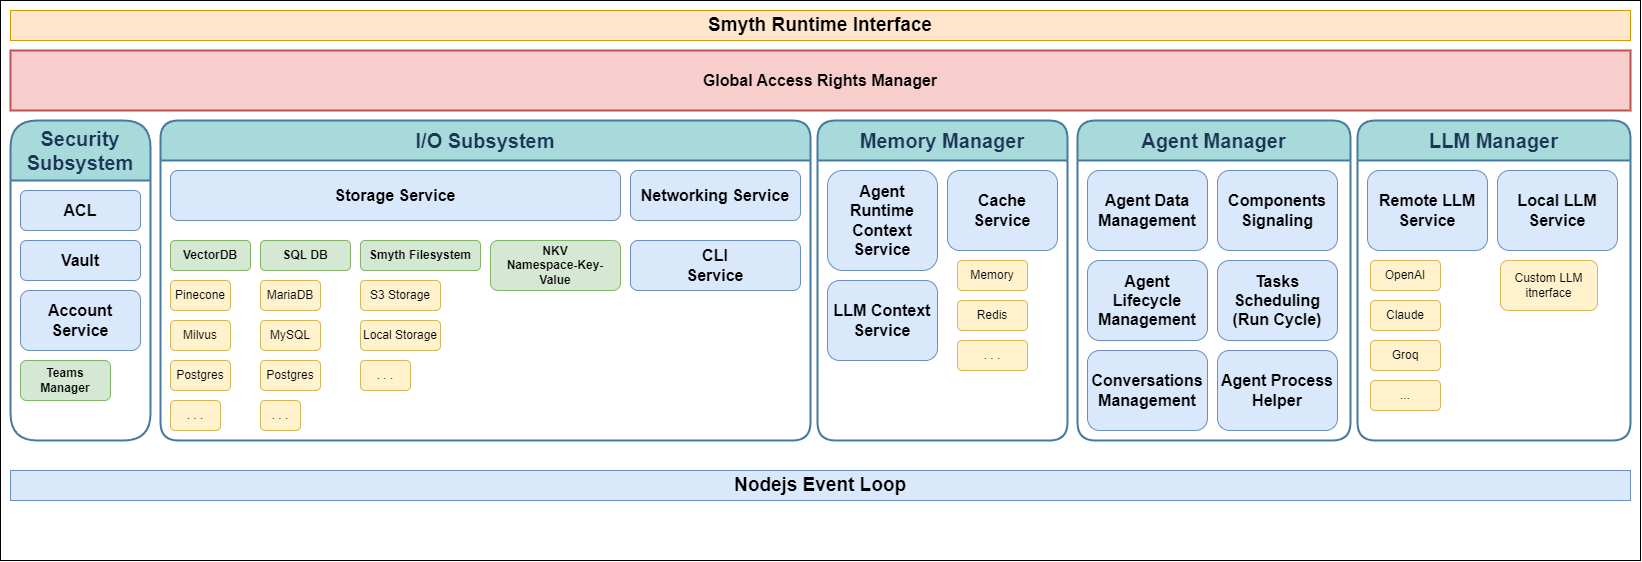

The diagram above was exported from draw.io. Its source (the exported page's mxGraphModel, read from the mxfile embedded in the PNG):
<mxGraphModel dx="2046" dy="1181" grid="1" gridSize="10" guides="1" tooltips="1" connect="1" arrows="1" fold="1" page="1" pageScale="1" pageWidth="1654" pageHeight="2336" math="0" shadow="0">
  <root>
    <mxCell id="0" />
    <mxCell id="1" parent="0" />
    <mxCell id="2" value="" style="rounded=0;whiteSpace=wrap;html=1;movable=1;resizable=1;rotatable=1;deletable=1;editable=1;locked=0;connectable=1;" vertex="1" parent="1">
      <mxGeometry width="1640" height="560" as="geometry" />
    </mxCell>
    <mxCell id="3" value="&lt;font style=&quot;font-size: 20px;&quot;&gt;I/O Subsystem&lt;/font&gt;" style="swimlane;whiteSpace=wrap;html=1;startSize=40;rounded=1;labelBackgroundColor=none;fillColor=#A8DADC;strokeColor=#457B9D;fontColor=#1D3557;strokeWidth=2;" vertex="1" parent="1">
      <mxGeometry x="160" y="120" width="650" height="320" as="geometry" />
    </mxCell>
    <mxCell id="4" value="&lt;b&gt;&lt;font style=&quot;font-size: 16px;&quot;&gt;Storage Service&lt;/font&gt;&lt;/b&gt;" style="rounded=1;whiteSpace=wrap;html=1;strokeColor=#6c8ebf;fillColor=#dae8fc;" vertex="1" parent="3">
      <mxGeometry x="10" y="50" width="450" height="50" as="geometry" />
    </mxCell>
    <mxCell id="5" value="VectorDB" style="rounded=1;whiteSpace=wrap;html=1;strokeColor=#82b366;fillColor=#d5e8d4;fontStyle=1" vertex="1" parent="3">
      <mxGeometry x="10" y="120" width="80" height="30" as="geometry" />
    </mxCell>
    <mxCell id="6" value="SQL DB" style="rounded=1;whiteSpace=wrap;html=1;strokeColor=#82b366;fillColor=#d5e8d4;fontStyle=1" vertex="1" parent="3">
      <mxGeometry x="100" y="120" width="90" height="30" as="geometry" />
    </mxCell>
    <mxCell id="7" value="Smyth Filesystem" style="rounded=1;whiteSpace=wrap;html=1;strokeColor=#82b366;fillColor=#d5e8d4;fontStyle=1" vertex="1" parent="3">
      <mxGeometry x="200" y="120" width="120" height="30" as="geometry" />
    </mxCell>
    <mxCell id="8" value="S3 Storage" style="rounded=1;whiteSpace=wrap;html=1;strokeColor=#d6b656;fillColor=#fff2cc;" vertex="1" parent="3">
      <mxGeometry x="200" y="160" width="80" height="30" as="geometry" />
    </mxCell>
    <mxCell id="9" value="Local Storage" style="rounded=1;whiteSpace=wrap;html=1;strokeColor=#d6b656;fillColor=#fff2cc;" vertex="1" parent="3">
      <mxGeometry x="200" y="200" width="80" height="30" as="geometry" />
    </mxCell>
    <mxCell id="10" value="MariaDB" style="rounded=1;whiteSpace=wrap;html=1;strokeColor=#d6b656;fillColor=#fff2cc;" vertex="1" parent="3">
      <mxGeometry x="100" y="160" width="60" height="30" as="geometry" />
    </mxCell>
    <mxCell id="11" value="Postgres" style="rounded=1;whiteSpace=wrap;html=1;strokeColor=#d6b656;fillColor=#fff2cc;" vertex="1" parent="3">
      <mxGeometry x="10" y="240" width="60" height="30" as="geometry" />
    </mxCell>
    <mxCell id="12" value="Pinecone" style="rounded=1;whiteSpace=wrap;html=1;strokeColor=#d6b656;fillColor=#fff2cc;" vertex="1" parent="3">
      <mxGeometry x="10" y="160" width="60" height="30" as="geometry" />
    </mxCell>
    <mxCell id="13" value="Milvus" style="rounded=1;whiteSpace=wrap;html=1;strokeColor=#d6b656;fillColor=#fff2cc;" vertex="1" parent="3">
      <mxGeometry x="10" y="200" width="60" height="30" as="geometry" />
    </mxCell>
    <mxCell id="14" value="MySQL" style="rounded=1;whiteSpace=wrap;html=1;strokeColor=#d6b656;fillColor=#fff2cc;" vertex="1" parent="3">
      <mxGeometry x="100" y="200" width="60" height="30" as="geometry" />
    </mxCell>
    <mxCell id="15" value=". . ." style="rounded=1;whiteSpace=wrap;html=1;strokeColor=#d6b656;fillColor=#fff2cc;" vertex="1" parent="3">
      <mxGeometry x="200" y="240" width="50" height="30" as="geometry" />
    </mxCell>
    <mxCell id="16" value=". . ." style="rounded=1;whiteSpace=wrap;html=1;strokeColor=#d6b656;fillColor=#fff2cc;" vertex="1" parent="3">
      <mxGeometry x="100" y="280" width="40" height="30" as="geometry" />
    </mxCell>
    <mxCell id="17" value=". . ." style="rounded=1;whiteSpace=wrap;html=1;strokeColor=#d6b656;fillColor=#fff2cc;" vertex="1" parent="3">
      <mxGeometry x="10" y="280" width="50" height="30" as="geometry" />
    </mxCell>
    <mxCell id="18" value="Postgres" style="rounded=1;whiteSpace=wrap;html=1;strokeColor=#d6b656;fillColor=#fff2cc;" vertex="1" parent="3">
      <mxGeometry x="100" y="240" width="60" height="30" as="geometry" />
    </mxCell>
    <mxCell id="19" value="&lt;b&gt;&lt;font style=&quot;font-size: 16px;&quot;&gt;Networking Service&lt;/font&gt;&lt;/b&gt;" style="rounded=1;whiteSpace=wrap;html=1;strokeColor=#6c8ebf;fillColor=#dae8fc;" vertex="1" parent="3">
      <mxGeometry x="470" y="50" width="170" height="50" as="geometry" />
    </mxCell>
    <mxCell id="20" value="&lt;b&gt;&lt;font style=&quot;font-size: 16px;&quot;&gt;CLI &lt;br&gt;Service&lt;/font&gt;&lt;/b&gt;" style="rounded=1;whiteSpace=wrap;html=1;strokeColor=#6c8ebf;fillColor=#dae8fc;" vertex="1" parent="3">
      <mxGeometry x="470" y="120" width="170" height="50" as="geometry" />
    </mxCell>
    <mxCell id="21" value="&lt;font style=&quot;font-size: 20px;&quot;&gt;Memory Manager&lt;/font&gt;" style="swimlane;whiteSpace=wrap;html=1;startSize=40;rounded=1;labelBackgroundColor=none;fillColor=#A8DADC;strokeColor=#457B9D;fontColor=#1D3557;strokeWidth=2;" vertex="1" parent="1">
      <mxGeometry x="817" y="120" width="250" height="320" as="geometry" />
    </mxCell>
    <mxCell id="22" value="&lt;b&gt;&lt;font style=&quot;font-size: 16px;&quot;&gt;LLM Context Service&lt;/font&gt;&lt;/b&gt;" style="rounded=1;whiteSpace=wrap;html=1;strokeColor=#6c8ebf;fillColor=#dae8fc;" vertex="1" parent="21">
      <mxGeometry x="10" y="160" width="110" height="80" as="geometry" />
    </mxCell>
    <mxCell id="23" value="&lt;b&gt;&lt;font style=&quot;font-size: 16px;&quot;&gt;Cache Service&lt;/font&gt;&lt;/b&gt;" style="rounded=1;whiteSpace=wrap;html=1;strokeColor=#6c8ebf;fillColor=#dae8fc;" vertex="1" parent="21">
      <mxGeometry x="130" y="50" width="110" height="80" as="geometry" />
    </mxCell>
    <mxCell id="24" value="Memory" style="rounded=1;whiteSpace=wrap;html=1;strokeColor=#d6b656;fillColor=#fff2cc;" vertex="1" parent="21">
      <mxGeometry x="140" y="140" width="70" height="30" as="geometry" />
    </mxCell>
    <mxCell id="25" value="Redis" style="rounded=1;whiteSpace=wrap;html=1;strokeColor=#d6b656;fillColor=#fff2cc;" vertex="1" parent="21">
      <mxGeometry x="140" y="180" width="70" height="30" as="geometry" />
    </mxCell>
    <mxCell id="26" value=". . ." style="rounded=1;whiteSpace=wrap;html=1;strokeColor=#d6b656;fillColor=#fff2cc;" vertex="1" parent="21">
      <mxGeometry x="140" y="220" width="70" height="30" as="geometry" />
    </mxCell>
    <mxCell id="27" value="&lt;b&gt;&lt;font style=&quot;font-size: 16px;&quot;&gt;Agent Runtime Context Service&lt;/font&gt;&lt;/b&gt;" style="rounded=1;whiteSpace=wrap;html=1;strokeColor=#6c8ebf;fillColor=#dae8fc;" vertex="1" parent="21">
      <mxGeometry x="10" y="50" width="110" height="100" as="geometry" />
    </mxCell>
    <mxCell id="28" value="&lt;font style=&quot;font-size: 20px;&quot;&gt;Agent Manager&lt;/font&gt;" style="swimlane;whiteSpace=wrap;html=1;startSize=40;rounded=1;labelBackgroundColor=none;fillColor=#A8DADC;strokeColor=#457B9D;fontColor=#1D3557;strokeWidth=2;" vertex="1" parent="1">
      <mxGeometry x="1077" y="120" width="273" height="320" as="geometry" />
    </mxCell>
    <mxCell id="29" value="&lt;b&gt;&lt;font style=&quot;font-size: 16px;&quot;&gt;Components Signaling&lt;/font&gt;&lt;/b&gt;" style="rounded=1;whiteSpace=wrap;html=1;strokeColor=#6c8ebf;fillColor=#dae8fc;" vertex="1" parent="28">
      <mxGeometry x="140" y="50" width="120" height="80" as="geometry" />
    </mxCell>
    <mxCell id="30" value="&lt;b&gt;&lt;font style=&quot;font-size: 16px;&quot;&gt;Agent Lifecycle Management&lt;/font&gt;&lt;/b&gt;" style="rounded=1;whiteSpace=wrap;html=1;strokeColor=#6c8ebf;fillColor=#dae8fc;" vertex="1" parent="28">
      <mxGeometry x="10" y="140" width="120" height="80" as="geometry" />
    </mxCell>
    <mxCell id="31" value="&lt;span style=&quot;font-size: 16px;&quot;&gt;&lt;b&gt;Tasks Scheduling&lt;br&gt;(Run Cycle)&lt;br&gt;&lt;/b&gt;&lt;/span&gt;" style="rounded=1;whiteSpace=wrap;html=1;strokeColor=#6c8ebf;fillColor=#dae8fc;" vertex="1" parent="28">
      <mxGeometry x="140" y="140" width="120" height="80" as="geometry" />
    </mxCell>
    <mxCell id="32" value="&lt;b&gt;&lt;font style=&quot;font-size: 16px;&quot;&gt;Agent Data Management&lt;/font&gt;&lt;/b&gt;" style="rounded=1;whiteSpace=wrap;html=1;strokeColor=#6c8ebf;fillColor=#dae8fc;" vertex="1" parent="28">
      <mxGeometry x="10" y="50" width="120" height="80" as="geometry" />
    </mxCell>
    <mxCell id="33" value="&lt;span style=&quot;font-size: 19px;&quot;&gt;&lt;b&gt;Smyth Runtime Interface&lt;/b&gt;&lt;/span&gt;" style="rounded=0;whiteSpace=wrap;html=1;strokeColor=#d79b00;fillColor=#ffe6cc;" vertex="1" parent="1">
      <mxGeometry x="10" y="10" width="1620" height="30" as="geometry" />
    </mxCell>
    <mxCell id="34" value="&lt;span style=&quot;font-size: 19px;&quot;&gt;&lt;b&gt;Nodejs Event Loop&lt;/b&gt;&lt;/span&gt;" style="rounded=0;whiteSpace=wrap;html=1;strokeColor=#6c8ebf;fillColor=#dae8fc;" vertex="1" parent="1">
      <mxGeometry x="10" y="470" width="1620" height="30" as="geometry" />
    </mxCell>
    <mxCell id="35" value="&lt;b&gt;&lt;font style=&quot;font-size: 16px;&quot;&gt;Global Access Rights Manager&lt;/font&gt;&lt;/b&gt;" style="rounded=0;whiteSpace=wrap;html=1;strokeColor=#b85450;fillColor=#f8cecc;strokeWidth=2;" vertex="1" parent="1">
      <mxGeometry x="10" y="50" width="1620" height="60" as="geometry" />
    </mxCell>
    <mxCell id="36" value="&lt;font style=&quot;font-size: 20px;&quot;&gt;LLM Manager&lt;/font&gt;" style="swimlane;whiteSpace=wrap;html=1;startSize=40;rounded=1;labelBackgroundColor=none;fillColor=#A8DADC;strokeColor=#457B9D;fontColor=#1D3557;strokeWidth=2;" vertex="1" parent="1">
      <mxGeometry x="1357" y="120" width="273" height="320" as="geometry" />
    </mxCell>
    <mxCell id="37" value="&lt;b&gt;&lt;font style=&quot;font-size: 16px;&quot;&gt;Local LLM Service&lt;/font&gt;&lt;/b&gt;" style="rounded=1;whiteSpace=wrap;html=1;strokeColor=#6c8ebf;fillColor=#dae8fc;" vertex="1" parent="36">
      <mxGeometry x="140" y="50" width="120" height="80" as="geometry" />
    </mxCell>
    <mxCell id="38" value="&lt;b&gt;&lt;font style=&quot;font-size: 16px;&quot;&gt;Remote LLM Service&lt;/font&gt;&lt;/b&gt;" style="rounded=1;whiteSpace=wrap;html=1;strokeColor=#6c8ebf;fillColor=#dae8fc;" vertex="1" parent="36">
      <mxGeometry x="10" y="50" width="120" height="80" as="geometry" />
    </mxCell>
    <mxCell id="39" value="OpenAI" style="rounded=1;whiteSpace=wrap;html=1;strokeColor=#d6b656;fillColor=#fff2cc;" vertex="1" parent="36">
      <mxGeometry x="13" y="140" width="70" height="30" as="geometry" />
    </mxCell>
    <mxCell id="40" value="Claude" style="rounded=1;whiteSpace=wrap;html=1;strokeColor=#d6b656;fillColor=#fff2cc;" vertex="1" parent="36">
      <mxGeometry x="13" y="180" width="70" height="30" as="geometry" />
    </mxCell>
    <mxCell id="41" value="Groq" style="rounded=1;whiteSpace=wrap;html=1;strokeColor=#d6b656;fillColor=#fff2cc;" vertex="1" parent="36">
      <mxGeometry x="13" y="220" width="70" height="30" as="geometry" />
    </mxCell>
    <mxCell id="42" value="..." style="rounded=1;whiteSpace=wrap;html=1;strokeColor=#d6b656;fillColor=#fff2cc;" vertex="1" parent="36">
      <mxGeometry x="13" y="260" width="70" height="30" as="geometry" />
    </mxCell>
    <mxCell id="43" value="Custom LLM itnerface" style="rounded=1;whiteSpace=wrap;html=1;strokeColor=#d6b656;fillColor=#fff2cc;" vertex="1" parent="36">
      <mxGeometry x="143" y="140" width="97" height="50" as="geometry" />
    </mxCell>
    <mxCell id="44" value="&lt;font style=&quot;font-size: 20px;&quot;&gt;Security Subsystem&lt;/font&gt;" style="swimlane;whiteSpace=wrap;html=1;startSize=60;rounded=1;labelBackgroundColor=none;fillColor=#A8DADC;strokeColor=#457B9D;fontColor=#1D3557;strokeWidth=2;" vertex="1" parent="1">
      <mxGeometry x="10" y="120" width="140" height="320" as="geometry" />
    </mxCell>
    <mxCell id="45" value="&lt;b&gt;&lt;font style=&quot;font-size: 16px;&quot;&gt;Vault&lt;/font&gt;&lt;/b&gt;" style="rounded=1;whiteSpace=wrap;html=1;strokeColor=#6c8ebf;fillColor=#dae8fc;" vertex="1" parent="44">
      <mxGeometry x="10" y="120" width="120" height="40" as="geometry" />
    </mxCell>
    <mxCell id="46" value="&lt;b&gt;&lt;font style=&quot;font-size: 16px;&quot;&gt;ACL&lt;/font&gt;&lt;/b&gt;" style="rounded=1;whiteSpace=wrap;html=1;strokeColor=#6c8ebf;fillColor=#dae8fc;" vertex="1" parent="44">
      <mxGeometry x="10" y="70" width="120" height="40" as="geometry" />
    </mxCell>
    <mxCell id="47" value="&lt;b&gt;&lt;font style=&quot;font-size: 16px;&quot;&gt;Account Service&lt;/font&gt;&lt;/b&gt;" style="rounded=1;whiteSpace=wrap;html=1;strokeColor=#6c8ebf;fillColor=#dae8fc;" vertex="1" parent="44">
      <mxGeometry x="10" y="170" width="120" height="60" as="geometry" />
    </mxCell>
    <mxCell id="48" value="&lt;b&gt;&lt;font style=&quot;font-size: 16px;&quot;&gt;Agent Process Helper&lt;/font&gt;&lt;/b&gt;" style="rounded=1;whiteSpace=wrap;html=1;strokeColor=#6c8ebf;fillColor=#dae8fc;" vertex="1" parent="1">
      <mxGeometry x="1217" y="350" width="120" height="80" as="geometry" />
    </mxCell>
    <mxCell id="49" value="&lt;b&gt;&lt;font style=&quot;font-size: 16px;&quot;&gt;Conversations&lt;br&gt;Management&lt;/font&gt;&lt;/b&gt;" style="rounded=1;whiteSpace=wrap;html=1;strokeColor=#6c8ebf;fillColor=#dae8fc;" vertex="1" parent="1">
      <mxGeometry x="1087" y="350" width="120" height="80" as="geometry" />
    </mxCell>
    <mxCell id="50" value="NKV&lt;br&gt;Namespace-Key-Value" style="rounded=1;whiteSpace=wrap;html=1;strokeColor=#82b366;fillColor=#d5e8d4;fontStyle=1" vertex="1" parent="1">
      <mxGeometry x="490" y="240" width="130" height="50" as="geometry" />
    </mxCell>
    <mxCell id="51" value="Teams Manager" style="rounded=1;whiteSpace=wrap;html=1;strokeColor=#82b366;fillColor=#d5e8d4;fontStyle=1" vertex="1" parent="1">
      <mxGeometry x="20" y="360" width="90" height="40" as="geometry" />
    </mxCell>
  </root>
</mxGraphModel>